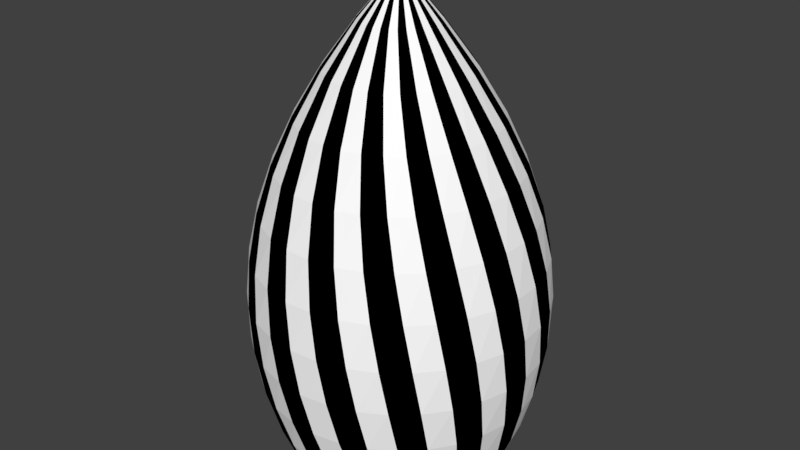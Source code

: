 # Source: m_21.blend  (saved by Blender 2.79.0; exported with 4.5.12 LTS)
import bpy
from mathutils import Matrix  # noqa: F401  (used for matrix-valued properties, if any)

bpy.ops.wm.read_factory_settings(use_empty=True)
scene = bpy.context.scene
scene.name = 'Scene'

# ---- collections
col_collection_1 = bpy.data.collections.new('Collection 1'); scene.collection.children.link(col_collection_1)

# ---- materials (node trees are filled in below, after node groups)
mat_material_001 = bpy.data.materials.new('Material.001')
mat_material_001.alpha_threshold = 0.0
mat_material_001.use_transparent_shadow = False
mat_material_001.diffuse_color = (1.0, 1.0, 1.0, 1.0)
mat_material_001.roughness = 0.5
mat_material_002 = bpy.data.materials.new('Material.002')
mat_material_002.alpha_threshold = 0.0
mat_material_002.use_transparent_shadow = False
mat_material_002.diffuse_color = (0.0, 0.0, 0.0, 1.0)
mat_material_002.roughness = 0.5

# ---- material node trees

# ---- world
world_world = bpy.data.worlds.new('World'); scene.world = world_world
world_world.color = (0.05088, 0.05088, 0.05088)
world_world.use_sun_shadow = False
world_world.sun_shadow_jitter_overblur = 0.0
world_world.cycles.sampling_method = 'MANUAL'

# ---- meshes
me_bullet = bpy.data.meshes.new('Bullet')
me_bullet.from_pydata([(0.7783, 0.7783, -2.5), (0.9152, 0.6115, -2.5), (1.017, 0.4212, -2.5), (1.08, 0.2147, -2.5), (1.101, 0.0, -2.5), (1.08, -0.2147, -2.5), (1.017, -0.4212, -2.5), (0.9152, -0.6115, -2.5), (0.7783, -0.7783, -2.5), (0.6115, -0.9152, -2.5), (0.4212, -1.017, -2.5), (0.2147, -1.08, -2.5), (0.0, -1.101, -2.5), (-0.2147, -1.08, -2.5), (-0.4212, -1.017, -2.5), (-0.6115, -0.9152, -2.5), (-0.7783, -0.7783, -2.5), (-0.9152, -0.6115, -2.5), (-1.017, -0.4212, -2.5), (-1.08, -0.2147, -2.5), (-1.101, 6.323e-07, -2.5), (-1.08, 0.2147, -2.5), (-1.017, 0.4212, -2.5), (0.0, 0.0, 2.5), (-0.9152, 0.6115, -2.5), (-0.7783, 0.7783, -2.5), (-0.6115, 0.9152, -2.5), (-0.4212, 1.017, -2.5), (-0.2147, 1.08, -2.5), (1.433e-06, 1.101, -2.5), (0.2147, 1.08, -2.5), (0.4212, 1.017, -2.5), (0.6115, 0.9152, -2.5), (-0.09539, 0.3737, 2.045), (-0.07635, 0.7102, 1.591), (0.03518, 0.9851, 1.136), (0.2131, 1.181, 0.6818), (0.4286, 1.288, 0.2273), (0.6523, 1.303, -0.2273), (0.8556, 1.232, -0.6818), (1.013, 1.088, -1.136), (1.102, 0.8877, -1.591), (1.106, 0.6563, -2.045), (-0.1665, 0.3479, 2.045), (-0.2134, 0.6817, 1.591), (-0.1577, 0.973, 1.136), (-0.02142, 1.2, 0.6818), (0.1691, 1.347, 0.2273), (0.3855, 1.405, -0.2273), (0.5988, 1.376, -0.6818), (0.781, 1.264, -1.136), (0.9072, 1.086, -1.591), (0.9569, 0.8595, -2.045), (0.7708, 1.03, -2.045), (0.678, 1.242, -1.591), (0.5193, 1.392, -1.136), (0.3189, 1.466, -0.6818), (0.104, 1.454, -0.2273), (-0.09683, 1.354, 0.2273), (-0.2551, 1.173, 0.6818), (-0.3445, 0.9236, 1.136), (-0.3423, 0.6269, 1.591), (-0.2311, 0.3088, 2.045), (-0.2869, 0.2577, 2.045), (-0.458, 0.5481, 1.591), (-0.518, 0.8386, 1.136), (-0.479, 1.1, 0.6818), (-0.3591, 1.309, 0.2273), (-0.1816, 1.446, -0.2273), (0.02678, 1.5, -0.6818), (0.2377, 1.467, -1.136), (0.4227, 1.35, -1.591), (0.5551, 1.16, -2.045), (-0.3317, 0.1968, 2.045), (-0.5562, 0.4482, 1.591), (-0.6717, 0.7215, 1.136), (-0.6844, 0.9858, 0.6818), (-0.6075, 1.214, 0.2273), (-0.4602, 1.383, -0.2273), (-0.2664, 1.476, -0.6818), (-0.05304, 1.485, -1.136), (0.1512, 1.407, -1.591), (0.3181, 1.246, -2.045), (-0.3637, 0.1283, 2.045), (-0.6329, 0.3311, 1.591), (-0.7995, 0.5766, 1.136), (-0.8636, 0.8333, 0.6818), (-0.8326, 1.072, 0.2273), (-0.7211, 1.266, -0.2273), (-0.5493, 1.396, -0.6818), (-0.3417, 1.446, -1.136), (-0.1261, 1.409, -1.591), (0.06885, 1.284, -2.045), (-0.3818, 0.05489, 2.045), (-0.6854, 0.2012, 1.591), (-0.8967, 0.4095, 1.136), (-1.01, 0.6488, 0.6818), (-1.026, 0.8888, 0.2273), (-0.9543, 1.101, -0.2273), (-0.8111, 1.262, -0.6818), (-0.6173, 1.352, -1.136), (-0.3986, 1.357, -1.591), (-0.1831, 1.273, -2.045), (-0.3852, -0.02064, 2.045), (-0.7114, 0.06367, 1.591), (-0.9593, 0.2267, 1.136), (-1.117, 0.4394, 0.6818), (-1.179, 0.6716, 0.2273), (-1.151, 0.894, -0.2273), (-1.042, 1.08, -0.6818), (-0.8692, 1.205, -1.136), (-0.6557, 1.254, -1.591), (-0.4279, 1.213, -2.045), (-0.3737, -0.09539, 2.045), (-0.7102, -0.07635, 1.591), (-0.9851, 0.03518, 1.136), (-1.181, 0.2131, 0.6818), (-1.288, 0.4286, 0.2273), (-1.303, 0.6523, -0.2273), (-1.232, 0.8556, -0.6818), (-1.088, 1.013, -1.136), (-0.8877, 1.102, -1.591), (-0.6563, 1.106, -2.045), (-0.3479, -0.1665, 2.045), (-0.6817, -0.2134, 1.591), (-0.973, -0.1577, 1.136), (-1.2, -0.02142, 0.6818), (-1.347, 0.1691, 0.2273), (-1.405, 0.3855, -0.2273), (-1.376, 0.5988, -0.6818), (-1.264, 0.781, -1.136), (-1.086, 0.9072, -1.591), (-0.8595, 0.9569, -2.045), (-0.3088, -0.2311, 2.045), (-0.6269, -0.3423, 1.591), (-0.9236, -0.3445, 1.136), (-1.173, -0.2551, 0.6818), (-1.354, -0.09682, 0.2273), (-1.454, 0.104, -0.2273), (-1.466, 0.3189, -0.6818), (-1.392, 0.5193, -1.136), (-1.242, 0.678, -1.591), (-1.03, 0.7708, -2.045), (-0.2577, -0.2869, 2.045), (-0.5481, -0.458, 1.591), (-0.8386, -0.518, 1.136), (-1.1, -0.479, 0.6818), (-1.309, -0.3591, 0.2273), (-1.446, -0.1816, -0.2273), (-1.5, 0.02678, -0.6818), (-1.467, 0.2377, -1.136), (-1.35, 0.4227, -1.591), (-1.16, 0.5551, -2.045), (-0.1283, -0.3637, 2.045), (-0.3311, -0.6329, 1.591), (-0.5766, -0.7995, 1.136), (-0.8333, -0.8636, 0.6818), (-1.072, -0.8326, 0.2273), (-1.266, -0.7211, -0.2273), (-1.396, -0.5493, -0.6818), (-1.446, -0.3417, -1.136), (-1.409, -0.1261, -1.591), (-1.284, 0.06885, -2.045), (-0.05489, -0.3818, 2.045), (-0.2012, -0.6854, 1.591), (-0.4095, -0.8967, 1.136), (-0.6488, -1.01, 0.6818), (-0.8888, -1.026, 0.2273), (-1.101, -0.9543, -0.2273), (-1.262, -0.8111, -0.6818), (-1.352, -0.6173, -1.136), (-1.357, -0.3986, -1.591), (-1.273, -0.1831, -2.045), (0.02064, -0.3852, 2.045), (-0.06367, -0.7114, 1.591), (-0.2267, -0.9593, 1.136), (-0.4394, -1.117, 0.6818), (-0.6716, -1.179, 0.2273), (-0.894, -1.151, -0.2273), (-1.08, -1.042, -0.6818), (-1.205, -0.8692, -1.136), (-1.254, -0.6557, -1.591), (-1.213, -0.4279, -2.045), (0.09539, -0.3737, 2.045), (0.07635, -0.7102, 1.591), (-0.03518, -0.9851, 1.136), (-0.2131, -1.181, 0.6818), (-0.4286, -1.288, 0.2273), (-0.6523, -1.303, -0.2273), (-0.8556, -1.232, -0.6818), (-1.013, -1.088, -1.136), (-1.102, -0.8877, -1.591), (-1.106, -0.6563, -2.045), (0.1665, -0.3479, 2.045), (0.2134, -0.6817, 1.591), (0.1577, -0.973, 1.136), (0.02142, -1.2, 0.6818), (-0.1691, -1.347, 0.2273), (-0.3855, -1.405, -0.2273), (-0.5988, -1.376, -0.6818), (-0.781, -1.264, -1.136), (-0.9072, -1.086, -1.591), (-0.9569, -0.8595, -2.045), (0.2311, -0.3088, 2.045), (0.3423, -0.6269, 1.591), (0.3445, -0.9236, 1.136), (0.2551, -1.173, 0.6818), (0.09682, -1.354, 0.2273), (-0.104, -1.454, -0.2273), (-0.3189, -1.466, -0.6818), (-0.5193, -1.392, -1.136), (-0.678, -1.242, -1.591), (-0.7708, -1.03, -2.045), (0.2869, -0.2577, 2.045), (0.458, -0.5481, 1.591), (0.518, -0.8386, 1.136), (0.479, -1.1, 0.6818), (0.3591, -1.309, 0.2273), (0.1816, -1.446, -0.2273), (-0.02678, -1.5, -0.6818), (-0.2377, -1.467, -1.136), (-0.4227, -1.35, -1.591), (-0.5551, -1.16, -2.045), (0.3317, -0.1968, 2.045), (0.5562, -0.4482, 1.591), (0.6717, -0.7215, 1.136), (0.6844, -0.9858, 0.6818), (0.6075, -1.214, 0.2273), (0.4602, -1.383, -0.2273), (0.2664, -1.476, -0.6818), (0.05304, -1.485, -1.136), (-0.1512, -1.407, -1.591), (-0.3181, -1.246, -2.045), (0.3637, -0.1283, 2.045), (0.6329, -0.3311, 1.591), (0.7995, -0.5766, 1.136), (0.8636, -0.8333, 0.6818), (0.8326, -1.072, 0.2273), (0.7211, -1.266, -0.2273), (0.5493, -1.396, -0.6818), (0.3417, -1.446, -1.136), (0.1261, -1.409, -1.591), (-0.06885, -1.284, -2.045), (0.3818, -0.05489, 2.045), (0.6854, -0.2012, 1.591), (0.8967, -0.4095, 1.136), (1.01, -0.6488, 0.6818), (1.026, -0.8888, 0.2273), (0.9543, -1.101, -0.2273), (0.8111, -1.262, -0.6818), (0.6173, -1.352, -1.136), (0.3986, -1.357, -1.591), (0.1831, -1.273, -2.045), (-0.1968, -0.3317, 2.045), (-0.4482, -0.5562, 1.591), (-0.7215, -0.6717, 1.136), (-0.9858, -0.6844, 0.6818), (-1.214, -0.6075, 0.2273), (-1.383, -0.4602, -0.2273), (-1.476, -0.2664, -0.6818), (-1.485, -0.05304, -1.136), (-1.407, 0.1512, -1.591), (-1.246, 0.3181, -2.045), (0.3852, 0.02064, 2.045), (0.7114, -0.06367, 1.591), (0.9593, -0.2267, 1.136), (1.117, -0.4394, 0.6818), (1.179, -0.6716, 0.2273), (1.151, -0.894, -0.2273), (1.042, -1.08, -0.6818), (0.8692, -1.205, -1.136), (0.6557, -1.254, -1.591), (0.4279, -1.213, -2.045), (0.3737, 0.09539, 2.045), (0.7102, 0.07635, 1.591), (0.9851, -0.03518, 1.136), (1.181, -0.2131, 0.6818), (1.288, -0.4286, 0.2273), (1.303, -0.6523, -0.2273), (1.232, -0.8556, -0.6818), (1.088, -1.013, -1.136), (0.8877, -1.102, -1.591), (0.6563, -1.106, -2.045), (0.3479, 0.1665, 2.045), (0.6817, 0.2134, 1.591), (0.973, 0.1577, 1.136), (1.2, 0.02142, 0.6818), (1.347, -0.1691, 0.2273), (1.405, -0.3855, -0.2273), (1.376, -0.5988, -0.6818), (1.264, -0.781, -1.136), (1.086, -0.9072, -1.591), (0.8595, -0.9569, -2.045), (0.3088, 0.2311, 2.045), (0.6269, 0.3423, 1.591), (0.9236, 0.3445, 1.136), (1.173, 0.2551, 0.6818), (1.354, 0.09683, 0.2273), (1.454, -0.104, -0.2273), (1.466, -0.3189, -0.6818), (1.392, -0.5193, -1.136), (1.242, -0.678, -1.591), (1.03, -0.7708, -2.045), (0.2577, 0.2869, 2.045), (0.5481, 0.4581, 1.591), (0.8386, 0.518, 1.136), (1.1, 0.479, 0.6818), (1.309, 0.3591, 0.2273), (1.446, 0.1816, -0.2273), (1.5, -0.02678, -0.6818), (1.467, -0.2377, -1.136), (1.35, -0.4227, -1.591), (1.16, -0.5551, -2.045), (0.1968, 0.3317, 2.045), (0.4482, 0.5562, 1.591), (0.7215, 0.6717, 1.136), (0.9858, 0.6844, 0.6818), (1.214, 0.6075, 0.2273), (1.383, 0.4602, -0.2273), (1.476, 0.2664, -0.6818), (1.485, 0.05304, -1.136), (1.407, -0.1512, -1.591), (1.246, -0.3181, -2.045), (0.1283, 0.3637, 2.045), (0.3311, 0.6329, 1.591), (0.5766, 0.7995, 1.136), (0.8333, 0.8636, 0.6818), (1.072, 0.8326, 0.2273), (1.266, 0.7211, -0.2273), (1.396, 0.5493, -0.6818), (1.446, 0.3417, -1.136), (1.409, 0.1261, -1.591), (1.284, -0.06885, -2.045), (0.05489, 0.3818, 2.045), (0.2012, 0.6854, 1.591), (0.4095, 0.8967, 1.136), (0.6488, 1.01, 0.6818), (0.8888, 1.026, 0.2273), (1.101, 0.9543, -0.2273), (1.262, 0.8111, -0.6818), (1.352, 0.6173, -1.136), (1.357, 0.3986, -1.591), (1.273, 0.1831, -2.045), (-0.02064, 0.3852, 2.045), (0.06367, 0.7114, 1.591), (0.2267, 0.9593, 1.136), (0.4394, 1.117, 0.6818), (0.6716, 1.179, 0.2273), (0.894, 1.151, -0.2273), (1.08, 1.042, -0.6818), (1.205, 0.8692, -1.136), (1.254, 0.6557, -1.591), (1.213, 0.4279, -2.045), (0.01335, 0.01879, -2.5)], [], [(62, 23, 43), (43, 23, 33), (33, 23, 343), (343, 23, 333), (333, 23, 323), (323, 23, 313), (313, 23, 303), (303, 23, 293), (293, 23, 283), (283, 23, 273), (273, 23, 263), (263, 23, 243), (243, 23, 233), (233, 23, 223), (223, 23, 213), (213, 23, 203), (203, 23, 193), (193, 23, 183), (183, 23, 173), (173, 23, 163), (163, 23, 153), (153, 23, 253), (253, 23, 143), (143, 23, 133), (133, 23, 123), (123, 23, 113), (113, 23, 103), (103, 23, 93), (93, 23, 83), (83, 23, 73), (73, 23, 63), (63, 23, 62), (56, 70, 69), (82, 30, 92), (111, 122, 121), (251, 240, 241), (289, 300, 299), (248, 269, 268), (147, 258, 257), (96, 107, 106), (345, 36, 35), (344, 35, 34), (203, 214, 213), (252, 11, 272), (241, 252, 251), (71, 55, 54), (309, 320, 319), (318, 329, 328), (348, 337, 338), (146, 257, 256), (115, 126, 125), (274, 285, 284), (213, 224, 223), (14, 222, 15), (141, 152, 151), (161, 260, 261), (299, 310, 309), (88, 99, 98), (257, 158, 157), (336, 347, 346), (135, 146, 145), (304, 315, 314), (113, 124, 123), (212, 15, 222), (201, 212, 211), (41, 350, 351), (120, 109, 110), (118, 129, 128), (288, 277, 278), (21, 262, 22), (125, 136, 135), (244, 265, 264), (253, 154, 153), (13, 232, 14), (91, 102, 101), (230, 241, 240), (89, 100, 99), (148, 259, 258), (188, 177, 178), (317, 306, 307), (295, 306, 305), (205, 194, 195), (133, 144, 143), (20, 162, 21), (191, 202, 201), (80, 91, 90), (239, 250, 249), (158, 169, 168), (57, 47, 48), (66, 77, 76), (204, 215, 214), (174, 185, 184), (153, 164, 163), (142, 24, 152), (52, 41, 42), (160, 171, 170), (129, 140, 139), (191, 180, 181), (197, 208, 207), (286, 297, 296), (315, 326, 325), (154, 165, 164), (223, 234, 233), (26, 122, 27), (221, 232, 231), (270, 281, 280), (209, 220, 219), (348, 39, 38), (187, 198, 197), (287, 276, 277), (65, 76, 75), (64, 75, 74), (193, 204, 203), (182, 18, 192), (162, 261, 262), (118, 107, 108), (279, 290, 289), (188, 199, 198), (347, 38, 37), (166, 177, 176), (285, 296, 295), (214, 225, 224), (244, 233, 234), (29, 92, 30), (182, 171, 172), (40, 51, 50), (150, 139, 140), (258, 159, 158), (287, 298, 297), (226, 237, 236), (246, 235, 236), (62, 64, 63), (63, 74, 73), (352, 2, 42), (231, 242, 241), (310, 321, 320), (179, 190, 189), (189, 178, 179), (207, 218, 217), (126, 137, 136), (185, 196, 195), (125, 114, 115), (43, 61, 62), (282, 9, 292), (271, 282, 281), (181, 170, 171), (119, 130, 129), (238, 249, 248), (67, 78, 77), (106, 117, 116), (75, 86, 85), (305, 294, 295), (314, 303, 304), (132, 25, 142), (281, 292, 291), (210, 221, 220), (229, 240, 239), (38, 49, 48), (58, 68, 67), (346, 37, 36), (195, 206, 205), (184, 195, 194), (173, 184, 183), (202, 16, 212), (341, 352, 351), (190, 201, 200), (210, 199, 200), (108, 119, 118), (157, 168, 167), (186, 197, 196), (316, 305, 306), (224, 235, 234), (93, 104, 103), (242, 12, 252), (322, 311, 312), (280, 291, 290), (55, 49, 50), (279, 268, 269), (217, 228, 227), (136, 147, 146), (95, 106, 105), (345, 334, 335), (273, 284, 283), (10, 272, 11), (301, 312, 311), (121, 110, 111), (39, 50, 49), (79, 68, 69), (77, 88, 87), (116, 127, 126), (335, 346, 345), (124, 135, 134), (163, 174, 173), (342, 3, 352), (161, 172, 171), (290, 301, 300), (280, 269, 270), (128, 139, 138), (307, 318, 317), (216, 227, 226), (59, 45, 46), (284, 295, 294), (294, 283, 284), (112, 27, 122), (82, 71, 72), (130, 141, 140), (180, 169, 170), (78, 89, 88), (54, 72, 71), (316, 327, 326), (245, 266, 265), (314, 325, 324), (183, 194, 193), (8, 292, 9), (321, 332, 331), (220, 231, 230), (99, 110, 109), (298, 309, 308), (87, 98, 97), (236, 247, 246), (265, 276, 275), (245, 234, 235), (243, 264, 263), (332, 4, 342), (331, 342, 341), (341, 330, 331), (249, 270, 269), (308, 319, 318), (247, 268, 267), (246, 267, 266), (336, 325, 326), (335, 324, 325), (334, 323, 324), (60, 66, 65), (351, 42, 41), (211, 200, 201), (329, 340, 339), (56, 48, 49), (327, 338, 337), (277, 266, 267), (145, 256, 255), (104, 115, 114), (33, 44, 43), (52, 0, 53), (251, 272, 271), (150, 261, 260), (149, 260, 259), (289, 278, 279), (227, 238, 237), (326, 337, 336), (205, 216, 215), (144, 255, 254), (83, 94, 93), (172, 19, 182), (192, 181, 182), (50, 54, 55), (98, 109, 108), (168, 179, 178), (237, 248, 247), (86, 97, 96), (116, 105, 106), (61, 65, 64), (152, 22, 262), (151, 262, 261), (300, 311, 310), (259, 160, 159), (219, 208, 209), (297, 308, 307), (157, 256, 257), (85, 96, 95), (164, 175, 174), (123, 134, 133), (312, 6, 322), (51, 53, 54), (340, 351, 350), (349, 40, 39), (57, 69, 68), (97, 108, 107), (58, 46, 47), (35, 46, 45), (134, 145, 144), (143, 254, 253), (322, 5, 332), (81, 92, 91), (100, 111, 110), (219, 230, 229), (328, 339, 338), (37, 48, 47), (176, 187, 186), (155, 166, 165), (84, 95, 94), (84, 73, 74), (42, 1, 52), (112, 101, 102), (120, 131, 130), (79, 90, 89), (288, 299, 298), (148, 137, 138), (76, 87, 86), (215, 226, 225), (74, 85, 84), (344, 333, 334), (31, 72, 32), (302, 291, 292), (250, 271, 270), (339, 350, 349), (338, 349, 348), (127, 138, 137), (217, 206, 207), (236, 225, 226), (44, 60, 61), (343, 34, 33), (53, 32, 72), (222, 211, 212), (101, 90, 91), (159, 170, 169), (138, 149, 148), (278, 267, 268), (196, 207, 206), (175, 186, 185), (94, 105, 104), (114, 103, 104), (28, 102, 29), (59, 67, 66), (70, 81, 80), (200, 189, 190), (228, 239, 238), (117, 128, 127), (36, 47, 46), (156, 255, 256), (254, 155, 154), (263, 274, 273), (192, 17, 202), (131, 142, 141), (140, 151, 150), (319, 330, 329), (198, 209, 208), (167, 178, 177), (307, 296, 297), (165, 176, 175), (264, 275, 274), (293, 304, 303), (7, 302, 8), (121, 132, 131), (320, 331, 330), (69, 80, 79), (218, 229, 228), (317, 328, 327), (156, 167, 166), (275, 286, 285), (34, 45, 44), (313, 324, 323), (0, 1, 353), (6, 7, 353), (19, 20, 353), (26, 27, 353), (12, 13, 353), (5, 6, 353), (18, 19, 353), (25, 26, 353), (11, 12, 353), (32, 0, 353), (4, 5, 353), (31, 32, 353), (17, 18, 353), (24, 25, 353), (10, 11, 353), (3, 4, 353), (30, 31, 353), (16, 17, 353), (22, 24, 353), (9, 10, 353), (2, 3, 353), (29, 30, 353), (15, 16, 353), (8, 9, 353), (1, 2, 353), (21, 22, 353), (28, 29, 353), (14, 15, 353), (7, 8, 353), (13, 14, 353), (27, 28, 353), (20, 21, 353), (56, 55, 70), (82, 31, 30), (111, 112, 122), (251, 250, 240), (289, 290, 300), (248, 249, 269), (147, 148, 258), (96, 97, 107), (345, 346, 36), (344, 345, 35), (203, 204, 214), (252, 12, 11), (241, 242, 252), (71, 70, 55), (309, 310, 320), (318, 319, 329), (348, 347, 337), (146, 147, 257), (115, 116, 126), (274, 275, 285), (213, 214, 224), (14, 232, 222), (141, 142, 152), (161, 160, 260), (299, 300, 310), (88, 89, 99), (257, 258, 158), (336, 337, 347), (135, 136, 146), (304, 305, 315), (113, 114, 124), (212, 16, 15), (201, 202, 212), (41, 40, 350), (120, 119, 109), (118, 119, 129), (288, 287, 277), (21, 162, 262), (125, 126, 136), (244, 245, 265), (253, 254, 154), (13, 242, 232), (91, 92, 102), (230, 231, 241), (89, 90, 100), (148, 149, 259), (188, 187, 177), (317, 316, 306), (295, 296, 306), (205, 204, 194), (133, 134, 144), (20, 172, 162), (191, 192, 202), (80, 81, 91), (239, 240, 250), (158, 159, 169), (57, 58, 47), (66, 67, 77), (204, 205, 215), (174, 175, 185), (153, 154, 164), (142, 25, 24), (52, 51, 41), (160, 161, 171), (129, 130, 140), (191, 190, 180), (197, 198, 208), (286, 287, 297), (315, 316, 326), (154, 155, 165), (223, 224, 234), (26, 132, 122), (221, 222, 232), (270, 271, 281), (209, 210, 220), (348, 349, 39), (187, 188, 198), (287, 286, 276), (65, 66, 76), (64, 65, 75), (193, 194, 204), (182, 19, 18), (162, 161, 261), (118, 117, 107), (279, 280, 290), (188, 189, 199), (347, 348, 38), (166, 167, 177), (285, 286, 296), (214, 215, 225), (244, 243, 233), (29, 102, 92), (182, 181, 171), (40, 41, 51), (150, 149, 139), (258, 259, 159), (287, 288, 298), (226, 227, 237), (246, 245, 235), (62, 61, 64), (63, 64, 74), (352, 3, 2), (231, 232, 242), (310, 311, 321), (179, 180, 190), (189, 188, 178), (207, 208, 218), (126, 127, 137), (185, 186, 196), (125, 124, 114), (43, 44, 61), (282, 10, 9), (271, 272, 282), (181, 180, 170), (119, 120, 130), (238, 239, 249), (67, 68, 78), (106, 107, 117), (75, 76, 86), (305, 304, 294), (314, 313, 303), (132, 26, 25), (281, 282, 292), (210, 211, 221), (229, 230, 240), (38, 39, 49), (58, 57, 68), (346, 347, 37), (195, 196, 206), (184, 185, 195), (173, 174, 184), (202, 17, 16), (341, 342, 352), (190, 191, 201), (210, 209, 199), (108, 109, 119), (157, 158, 168), (186, 187, 197), (316, 315, 305), (224, 225, 235), (93, 94, 104), (242, 13, 12), (322, 321, 311), (280, 281, 291), (55, 56, 49), (279, 278, 268), (217, 218, 228), (136, 137, 147), (95, 96, 106), (345, 344, 334), (273, 274, 284), (10, 282, 272), (301, 302, 312), (121, 120, 110), (39, 40, 50), (79, 78, 68), (77, 78, 88), (116, 117, 127), (335, 336, 346), (124, 125, 135), (163, 164, 174), (342, 4, 3), (161, 162, 172), (290, 291, 301), (280, 279, 269), (128, 129, 139), (307, 308, 318), (216, 217, 227), (59, 60, 45), (284, 285, 295), (294, 293, 283), (112, 28, 27), (82, 81, 71), (130, 131, 141), (180, 179, 169), (78, 79, 89), (54, 53, 72), (316, 317, 327), (245, 246, 266), (314, 315, 325), (183, 184, 194), (8, 302, 292), (321, 322, 332), (220, 221, 231), (99, 100, 110), (298, 299, 309), (87, 88, 98), (236, 237, 247), (265, 266, 276), (245, 244, 234), (243, 244, 264), (332, 5, 4), (331, 332, 342), (341, 340, 330), (249, 250, 270), (308, 309, 319), (247, 248, 268), (246, 247, 267), (336, 335, 325), (335, 334, 324), (334, 333, 323), (60, 59, 66), (351, 352, 42), (211, 210, 200), (329, 330, 340), (56, 57, 48), (327, 328, 338), (277, 276, 266), (145, 146, 256), (104, 105, 115), (33, 34, 44), (52, 1, 0), (251, 252, 272), (150, 151, 261), (149, 150, 260), (289, 288, 278), (227, 228, 238), (326, 327, 337), (205, 206, 216), (144, 145, 255), (83, 84, 94), (172, 20, 19), (192, 191, 181), (50, 51, 54), (98, 99, 109), (168, 169, 179), (237, 238, 248), (86, 87, 97), (116, 115, 105), (61, 60, 65), (152, 24, 22), (151, 152, 262), (300, 301, 311), (259, 260, 160), (219, 218, 208), (297, 298, 308), (157, 156, 256), (85, 86, 96), (164, 165, 175), (123, 124, 134), (312, 7, 6), (51, 52, 53), (340, 341, 351), (349, 350, 40), (57, 56, 69), (97, 98, 108), (58, 59, 46), (35, 36, 46), (134, 135, 145), (143, 144, 254), (322, 6, 5), (81, 82, 92), (100, 101, 111), (219, 220, 230), (328, 329, 339), (37, 38, 48), (176, 177, 187), (155, 156, 166), (84, 85, 95), (84, 83, 73), (42, 2, 1), (112, 111, 101), (120, 121, 131), (79, 80, 90), (288, 289, 299), (148, 147, 137), (76, 77, 87), (215, 216, 226), (74, 75, 85), (344, 343, 333), (31, 82, 72), (302, 301, 291), (250, 251, 271), (339, 340, 350), (338, 339, 349), (127, 128, 138), (217, 216, 206), (236, 235, 225), (44, 45, 60), (343, 344, 34), (53, 0, 32), (222, 221, 211), (101, 100, 90), (159, 160, 170), (138, 139, 149), (278, 277, 267), (196, 197, 207), (175, 176, 186), (94, 95, 105), (114, 113, 103), (28, 112, 102), (59, 58, 67), (70, 71, 81), (200, 199, 189), (228, 229, 239), (117, 118, 128), (36, 37, 47), (156, 155, 255), (254, 255, 155), (263, 264, 274), (192, 18, 17), (131, 132, 142), (140, 141, 151), (319, 320, 330), (198, 199, 209), (167, 168, 178), (307, 306, 296), (165, 166, 176), (264, 265, 275), (293, 294, 304), (7, 312, 302), (121, 122, 132), (320, 321, 331), (69, 70, 80), (218, 219, 229), (317, 318, 328), (156, 157, 167), (275, 276, 286), (34, 35, 45), (313, 314, 324)])
me_bullet.polygons.foreach_set('material_index', [0, 1, 0, 1, 0, 1, 0, 1, 0, 1, 0, 1, 0, 1, 0, 1, 0, 1, 0, 1, 0, 1, 0, 1, 0, 1, 0, 1, 0, 1, 0, 1, 1, 0, 0, 0, 0, 0, 0, 0, 0, 1, 1, 0, 0, 1, 0, 0, 0, 1, 1, 0, 0, 0, 1, 1, 1, 1, 1, 0, 1, 1, 1, 0, 0, 0, 1, 0, 0, 1, 0, 0, 1, 1, 0, 0, 0, 1, 1, 0, 1, 0, 1, 0, 1, 0, 0, 1, 1, 1, 0, 1, 0, 0, 0, 1, 0, 0, 0, 1, 1, 1, 1, 1, 0, 1, 1, 1, 1, 1, 0, 1, 0, 1, 0, 1, 1, 0, 0, 0, 0, 1, 1, 0, 0, 0, 0, 0, 0, 0, 1, 1, 0, 1, 1, 1, 0, 0, 1, 1, 1, 1, 0, 0, 0, 1, 1, 1, 0, 1, 1, 1, 1, 1, 1, 0, 1, 0, 1, 1, 0, 0, 0, 1, 1, 0, 1, 1, 0, 0, 1, 0, 1, 1, 1, 0, 1, 0, 0, 0, 1, 1, 1, 0, 1, 0, 1, 0, 1, 0, 1, 1, 1, 0, 0, 1, 1, 1, 0, 1, 1, 1, 1, 1, 1, 1, 0, 0, 1, 0, 1, 0, 1, 0, 1, 1, 1, 0, 0, 1, 0, 0, 1, 1, 0, 0, 1, 1, 1, 0, 1, 0, 1, 1, 0, 0, 0, 0, 0, 0, 0, 1, 1, 1, 1, 1, 0, 1, 1, 1, 1, 1, 0, 0, 1, 1, 0, 0, 0, 1, 1, 0, 1, 0, 0, 1, 1, 1, 1, 0, 0, 0, 1, 0, 0, 0, 0, 1, 0, 1, 0, 0, 0, 1, 0, 0, 1, 1, 1, 0, 1, 0, 0, 0, 0, 1, 1, 0, 0, 0, 0, 0, 0, 1, 0, 1, 0, 0, 1, 0, 1, 0, 0, 0, 0, 0, 0, 1, 1, 0, 0, 1, 1, 0, 1, 0, 0, 1, 0, 0, 0, 0, 0, 0, 0, 1, 1, 1, 1, 1, 1, 1, 1, 1, 0, 0, 1, 1, 1, 1, 0, 1, 0, 0, 1, 1, 0, 1, 0, 0, 1, 1, 0, 0, 1, 1, 0, 1, 1, 0, 0, 1, 0, 0, 1, 0, 1, 1, 1, 0, 1, 1, 0, 0, 0, 1, 1, 1, 1, 1, 1, 1, 1, 0, 0, 1, 1, 0, 1, 1, 1, 0, 0, 1, 1, 1, 0, 0, 0, 0, 0, 1, 0, 0, 0, 1, 1, 1, 0, 1, 1, 0, 1, 1, 0, 0, 1, 1, 1, 0, 0, 1, 0, 1, 0, 1, 0, 1, 1, 0, 0, 0, 1, 0, 1, 1, 1, 0, 1, 1, 1, 0, 0, 0, 0, 0, 1, 0, 0, 0, 0, 0, 1, 0, 1, 0, 1, 0, 0, 1, 1, 1, 1, 0, 0, 1, 1, 1, 1, 1, 1, 1, 0, 0, 1, 0, 0, 0, 1, 1, 0, 0, 0, 0, 1, 1, 1, 0, 0, 0, 1, 0, 0, 0, 0, 0, 0, 1, 0, 1, 0, 0, 1, 1, 1, 0, 0, 1, 0, 0, 1, 1, 0, 1, 0, 0, 0, 1, 0, 1, 1, 1, 0, 0, 0, 1, 0, 1, 0, 1, 0, 1, 0, 0, 0, 1, 1, 0, 0, 0, 1, 0, 0, 0, 0, 0, 0, 0, 1, 1, 0, 1, 0, 1, 0, 1, 0, 0, 0, 1, 1, 0, 1, 1, 0, 0, 1, 1, 0, 0, 0, 1, 0, 1, 0, 0, 1, 1, 1, 1, 1, 1, 1, 0, 0, 0, 0, 0, 1, 0, 0, 0, 0, 0, 1, 1, 0, 0, 1, 1, 1, 0, 0, 1, 0, 1, 1, 0, 0, 0, 0, 1, 1, 1, 0, 1, 1, 1, 1, 0, 1, 0, 1, 1, 1, 0, 1, 1, 0, 0, 0, 1, 0, 1, 1, 1, 1, 0, 0, 1, 1, 1, 1, 1, 1, 0, 1, 0, 1, 1, 0, 1, 0, 1, 1, 1, 1, 1, 1, 0, 0, 1, 1, 0, 0, 1, 0, 1, 1, 0, 1, 1, 1, 1, 1, 1, 1, 0, 0, 0, 0, 0, 0, 0, 0, 0, 1, 1, 0, 0, 0, 0, 1, 0])
me_bullet.materials.append(mat_material_001)
me_bullet.materials.append(mat_material_002)
me_bullet.use_remesh_preserve_volume = False
me_bullet.use_remesh_preserve_attributes = False
me_bullet.use_mirror_vertex_groups = False
me_bullet.update()

# ---- objects
ob_bullet = bpy.data.objects.new('Bullet', me_bullet)

# ---- transforms, parenting, visibility, modifiers, constraints
ob_bullet.location = (0.0, 0.0, 0.0)
ob_bullet.lineart.crease_threshold = 0.0

# ---- collection membership
col_collection_1.objects.link(ob_bullet)

# ---- scene / render settings (as saved in the file)
scene.frame_start = 1; scene.frame_end = 250; scene.frame_set(1)
scene.render.engine = 'BLENDER_EEVEE_NEXT'
scene.render.resolution_percentage = 50
scene.render.dither_intensity = 0.0
scene.cycles.use_denoising = False
scene.cycles.samples = 128
scene.cycles.sampling_pattern = 'TABULATED_SOBOL'
scene.cycles.use_adaptive_sampling = False
scene.cycles.use_light_tree = False
scene.cycles.blur_glossy = 0.0
scene.cycles.sample_clamp_indirect = 0.0
scene.view_settings.view_transform = 'Standard'
bpy.context.view_layer.update()

# ---- added for rendering (the .blend has no active camera and no usable light): camera, sun
cam_auto = bpy.data.cameras.new('AutoCamera')
cam_auto.lens = 50.0
cam_auto.sensor_width = 36.0
cam_auto.clip_end = 1000.0
ob_auto_camera = bpy.data.objects.new('AutoCamera', cam_auto)
scene.collection.objects.link(ob_auto_camera)
ob_auto_camera.location = (6.0671, -7.28052, 4.85368)
ob_auto_camera.rotation_euler = (1.09748, -7.21219e-08, 0.694738)
scene.camera = ob_auto_camera
light_auto_sun = bpy.data.lights.new('AutoSun', 'SUN')
light_auto_sun.energy = 3.0
light_auto_sun.angle = 0.0523599
ob_auto_sun = bpy.data.objects.new('AutoSun', light_auto_sun)
scene.collection.objects.link(ob_auto_sun)
ob_auto_sun.rotation_euler = (0.872665, 0.174533, 0.523599)
bpy.context.view_layer.update()
